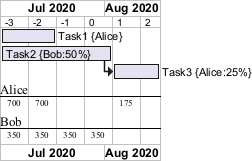

The diagram above was rendered by PlantUML. Its source (embedded in the PNG):
@startgantt
printscale weekly with week numbering from -3
Project starts the 6th of July 2020
[Task1] on {Alice} requires 2 weeks
[Task2] on {Bob:50%} requires 2 weeks
then [Task3] on {Alice:25%} requires 3 days
@endgantt